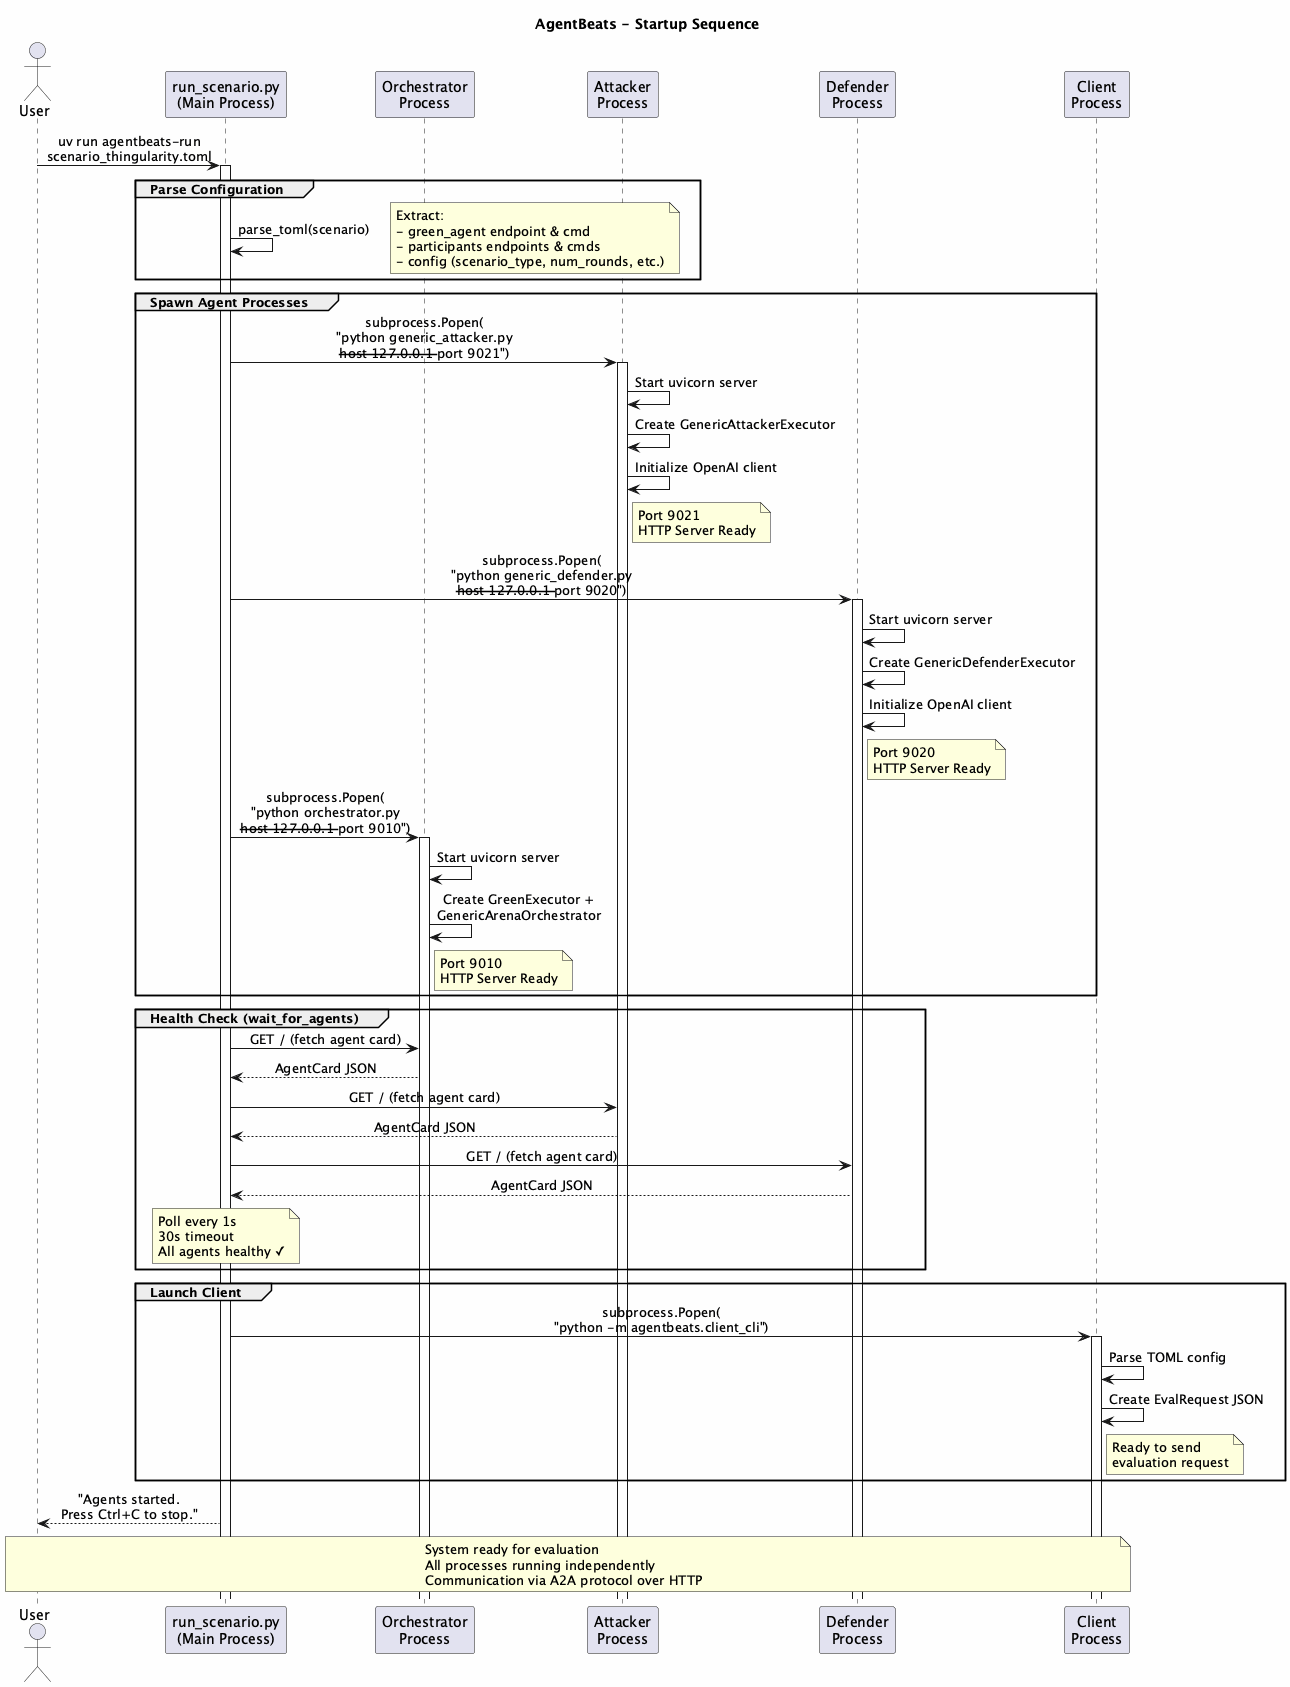

The diagram above was rendered by PlantUML. Its source (embedded in the PNG):
@startuml startup-sequence
skinparam backgroundColor #FEFEFE
skinparam sequenceMessageAlign center
skinparam ParticipantPadding 20
skinparam BoxPadding 10

title AgentBeats - Startup Sequence

actor User
participant "run_scenario.py\n(Main Process)" as Main
participant "Orchestrator\nProcess" as Orch
participant "Attacker\nProcess" as Att
participant "Defender\nProcess" as Def
participant "Client\nProcess" as Client

User -> Main: uv run agentbeats-run\nscenario_thingularity.toml

activate Main

group Parse Configuration
    Main -> Main: parse_toml(scenario)
    note right
        Extract:
        - green_agent endpoint & cmd
        - participants endpoints & cmds
        - config (scenario_type, num_rounds, etc.)
    end note
end

group Spawn Agent Processes
    Main -> Att: subprocess.Popen(\n"python generic_attacker.py\n--host 127.0.0.1 --port 9021")
    activate Att
    Att -> Att: Start uvicorn server
    Att -> Att: Create GenericAttackerExecutor
    Att -> Att: Initialize OpenAI client
    note right of Att: Port 9021\nHTTP Server Ready

    Main -> Def: subprocess.Popen(\n"python generic_defender.py\n--host 127.0.0.1 --port 9020")
    activate Def
    Def -> Def: Start uvicorn server
    Def -> Def: Create GenericDefenderExecutor
    Def -> Def: Initialize OpenAI client
    note right of Def: Port 9020\nHTTP Server Ready

    Main -> Orch: subprocess.Popen(\n"python orchestrator.py\n--host 127.0.0.1 --port 9010")
    activate Orch
    Orch -> Orch: Start uvicorn server
    Orch -> Orch: Create GreenExecutor +\nGenericArenaOrchestrator
    note right of Orch: Port 9010\nHTTP Server Ready
end

group Health Check (wait_for_agents)
    Main -> Orch: GET / (fetch agent card)
    Orch --> Main: AgentCard JSON

    Main -> Att: GET / (fetch agent card)
    Att --> Main: AgentCard JSON

    Main -> Def: GET / (fetch agent card)
    Def --> Main: AgentCard JSON

    note over Main
        Poll every 1s
        30s timeout
        All agents healthy ✓
    end note
end

group Launch Client
    Main -> Client: subprocess.Popen(\n"python -m agentbeats.client_cli")
    activate Client
    Client -> Client: Parse TOML config
    Client -> Client: Create EvalRequest JSON
    note right of Client: Ready to send\nevaluation request
end

Main --> User: "Agents started.\nPress Ctrl+C to stop."

note over User, Client
    System ready for evaluation
    All processes running independently
    Communication via A2A protocol over HTTP
end note

@enduml